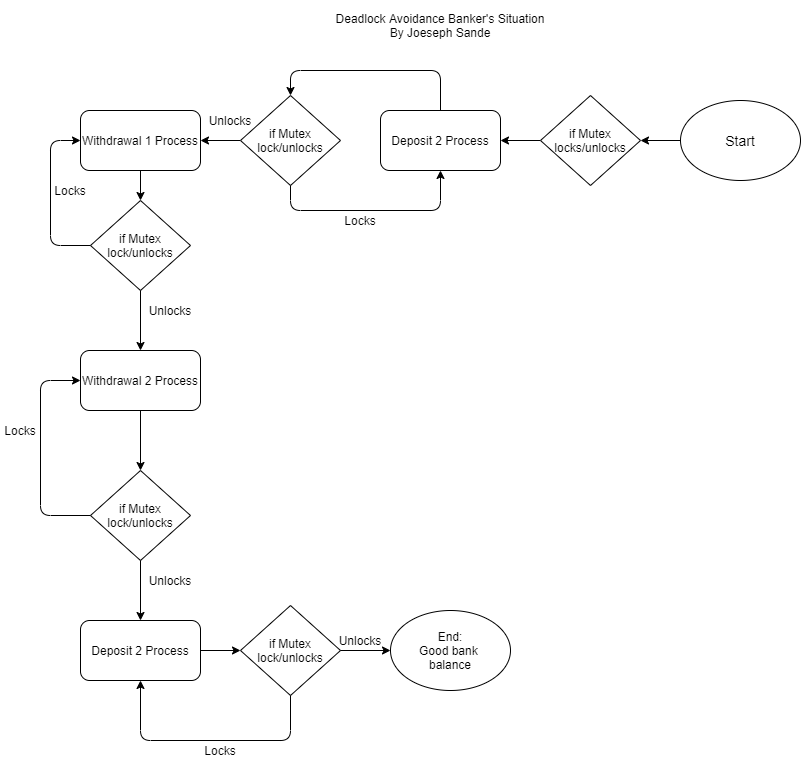

The diagram above was exported from draw.io. Its source (the exported page's mxGraphModel, read from the mxfile embedded in the PNG):
<mxGraphModel dx="864" dy="1272" grid="1" gridSize="10" guides="1" tooltips="1" connect="1" arrows="1" fold="1" page="1" pageScale="1" pageWidth="850" pageHeight="1100" math="0" shadow="0">
  <root>
    <mxCell id="0" />
    <mxCell id="1" parent="0" />
    <mxCell id="PT5G05DLqt9V4ITc1l3V-6" value="Deadlock Avoidance Banker's Situation&lt;br&gt;By Joeseph Sande" style="text;html=1;strokeColor=none;fillColor=none;align=center;verticalAlign=middle;whiteSpace=wrap;rounded=0;" parent="1" vertex="1">
      <mxGeometry x="340" y="130" width="220" height="50" as="geometry" />
    </mxCell>
    <mxCell id="4z0rMVI4nx4SERYwXiXi-1" value="&lt;font style=&quot;font-size: 14px;&quot;&gt;Start&lt;/font&gt;" style="ellipse;whiteSpace=wrap;html=1;fontSize=14;" parent="1" vertex="1">
      <mxGeometry x="690" y="230" width="120" height="80" as="geometry" />
    </mxCell>
    <mxCell id="4z0rMVI4nx4SERYwXiXi-2" value="Deposit 2 Process" style="rounded=1;whiteSpace=wrap;html=1;" parent="1" vertex="1">
      <mxGeometry x="390" y="240" width="120" height="60" as="geometry" />
    </mxCell>
    <mxCell id="4z0rMVI4nx4SERYwXiXi-3" value="" style="endArrow=classic;html=1;entryX=1;entryY=0.5;entryDx=0;entryDy=0;exitX=0;exitY=0.5;exitDx=0;exitDy=0;" parent="1" source="VPcrbHYdEHwemyANpBMB-1" target="4z0rMVI4nx4SERYwXiXi-2" edge="1">
      <mxGeometry width="50" height="50" relative="1" as="geometry">
        <mxPoint x="540" y="270" as="sourcePoint" />
        <mxPoint x="540" y="200" as="targetPoint" />
      </mxGeometry>
    </mxCell>
    <mxCell id="4z0rMVI4nx4SERYwXiXi-4" value="" style="endArrow=classic;html=1;exitX=0;exitY=0.5;exitDx=0;exitDy=0;" parent="1" source="VPcrbHYdEHwemyANpBMB-3" target="4z0rMVI4nx4SERYwXiXi-5" edge="1">
      <mxGeometry width="50" height="50" relative="1" as="geometry">
        <mxPoint x="300" y="270" as="sourcePoint" />
        <mxPoint x="300" y="270" as="targetPoint" />
      </mxGeometry>
    </mxCell>
    <mxCell id="4z0rMVI4nx4SERYwXiXi-5" value="Withdrawal 1 Process" style="rounded=1;whiteSpace=wrap;html=1;" parent="1" vertex="1">
      <mxGeometry x="90" y="240" width="120" height="60" as="geometry" />
    </mxCell>
    <mxCell id="4z0rMVI4nx4SERYwXiXi-6" value="" style="endArrow=classic;html=1;exitX=0.5;exitY=1;exitDx=0;exitDy=0;" parent="1" source="4z0rMVI4nx4SERYwXiXi-5" edge="1">
      <mxGeometry width="50" height="50" relative="1" as="geometry">
        <mxPoint x="500" y="630" as="sourcePoint" />
        <mxPoint x="150" y="330" as="targetPoint" />
      </mxGeometry>
    </mxCell>
    <mxCell id="4z0rMVI4nx4SERYwXiXi-7" value="Withdrawal 2 Process" style="rounded=1;whiteSpace=wrap;html=1;" parent="1" vertex="1">
      <mxGeometry x="90" y="480" width="120" height="60" as="geometry" />
    </mxCell>
    <mxCell id="4z0rMVI4nx4SERYwXiXi-8" value="Deposit 2 Process" style="rounded=1;whiteSpace=wrap;html=1;" parent="1" vertex="1">
      <mxGeometry x="90" y="750" width="120" height="60" as="geometry" />
    </mxCell>
    <mxCell id="4z0rMVI4nx4SERYwXiXi-10" value="" style="endArrow=classic;html=1;exitX=0.5;exitY=1;exitDx=0;exitDy=0;" parent="1" source="4z0rMVI4nx4SERYwXiXi-7" edge="1">
      <mxGeometry width="50" height="50" relative="1" as="geometry">
        <mxPoint x="500" y="640" as="sourcePoint" />
        <mxPoint x="150" y="600" as="targetPoint" />
      </mxGeometry>
    </mxCell>
    <mxCell id="4z0rMVI4nx4SERYwXiXi-12" value="" style="endArrow=classic;html=1;" parent="1" target="4z0rMVI4nx4SERYwXiXi-15" edge="1">
      <mxGeometry width="50" height="50" relative="1" as="geometry">
        <mxPoint x="310" y="780" as="sourcePoint" />
        <mxPoint x="580" y="520" as="targetPoint" />
      </mxGeometry>
    </mxCell>
    <mxCell id="4z0rMVI4nx4SERYwXiXi-15" value="End:&lt;br&gt;Good bank &lt;br&gt;balance" style="ellipse;whiteSpace=wrap;html=1;" parent="1" vertex="1">
      <mxGeometry x="400" y="740" width="120" height="80" as="geometry" />
    </mxCell>
    <mxCell id="VPcrbHYdEHwemyANpBMB-1" value="if Mutex locks/unlocks" style="rhombus;whiteSpace=wrap;html=1;" parent="1" vertex="1">
      <mxGeometry x="550" y="225" width="100" height="90" as="geometry" />
    </mxCell>
    <mxCell id="VPcrbHYdEHwemyANpBMB-2" value="" style="endArrow=classic;html=1;exitX=0;exitY=0.5;exitDx=0;exitDy=0;entryX=1;entryY=0.5;entryDx=0;entryDy=0;" parent="1" source="4z0rMVI4nx4SERYwXiXi-1" target="VPcrbHYdEHwemyANpBMB-1" edge="1">
      <mxGeometry width="50" height="50" relative="1" as="geometry">
        <mxPoint x="400" y="670" as="sourcePoint" />
        <mxPoint x="450" y="620" as="targetPoint" />
      </mxGeometry>
    </mxCell>
    <mxCell id="VPcrbHYdEHwemyANpBMB-3" value="if Mutex lock/unlocks" style="rhombus;whiteSpace=wrap;html=1;" parent="1" vertex="1">
      <mxGeometry x="250" y="225" width="100" height="90" as="geometry" />
    </mxCell>
    <mxCell id="VPcrbHYdEHwemyANpBMB-5" value="if Mutex lock/unlocks" style="rhombus;whiteSpace=wrap;html=1;" parent="1" vertex="1">
      <mxGeometry x="100" y="330" width="100" height="90" as="geometry" />
    </mxCell>
    <mxCell id="VPcrbHYdEHwemyANpBMB-6" value="" style="endArrow=classic;html=1;exitX=0.5;exitY=1;exitDx=0;exitDy=0;entryX=0.5;entryY=0;entryDx=0;entryDy=0;" parent="1" source="VPcrbHYdEHwemyANpBMB-5" target="4z0rMVI4nx4SERYwXiXi-7" edge="1">
      <mxGeometry width="50" height="50" relative="1" as="geometry">
        <mxPoint x="400" y="660" as="sourcePoint" />
        <mxPoint x="450" y="610" as="targetPoint" />
      </mxGeometry>
    </mxCell>
    <mxCell id="VPcrbHYdEHwemyANpBMB-7" value="if Mutex lock/unlocks" style="rhombus;whiteSpace=wrap;html=1;" parent="1" vertex="1">
      <mxGeometry x="100" y="600" width="100" height="90" as="geometry" />
    </mxCell>
    <mxCell id="VPcrbHYdEHwemyANpBMB-8" value="" style="endArrow=classic;html=1;exitX=0.5;exitY=1;exitDx=0;exitDy=0;" parent="1" source="VPcrbHYdEHwemyANpBMB-7" edge="1">
      <mxGeometry width="50" height="50" relative="1" as="geometry">
        <mxPoint x="400" y="660" as="sourcePoint" />
        <mxPoint x="150" y="750" as="targetPoint" />
      </mxGeometry>
    </mxCell>
    <mxCell id="VPcrbHYdEHwemyANpBMB-9" value="if Mutex lock/unlocks" style="rhombus;whiteSpace=wrap;html=1;" parent="1" vertex="1">
      <mxGeometry x="250" y="735" width="100" height="90" as="geometry" />
    </mxCell>
    <mxCell id="VPcrbHYdEHwemyANpBMB-10" value="" style="endArrow=classic;html=1;exitX=1;exitY=0.5;exitDx=0;exitDy=0;entryX=0;entryY=0.5;entryDx=0;entryDy=0;" parent="1" source="4z0rMVI4nx4SERYwXiXi-8" target="VPcrbHYdEHwemyANpBMB-9" edge="1">
      <mxGeometry width="50" height="50" relative="1" as="geometry">
        <mxPoint x="460" y="660" as="sourcePoint" />
        <mxPoint x="510" y="610" as="targetPoint" />
      </mxGeometry>
    </mxCell>
    <mxCell id="TIo-WcOc6i3jsNZtDi88-1" value="" style="endArrow=classic;html=1;exitX=0.5;exitY=1;exitDx=0;exitDy=0;entryX=0.5;entryY=1;entryDx=0;entryDy=0;" edge="1" parent="1" source="VPcrbHYdEHwemyANpBMB-3" target="4z0rMVI4nx4SERYwXiXi-2">
      <mxGeometry width="50" height="50" relative="1" as="geometry">
        <mxPoint x="310" y="390" as="sourcePoint" />
        <mxPoint x="360" y="340" as="targetPoint" />
        <Array as="points">
          <mxPoint x="300" y="340" />
          <mxPoint x="450" y="340" />
        </Array>
      </mxGeometry>
    </mxCell>
    <mxCell id="TIo-WcOc6i3jsNZtDi88-2" value="" style="endArrow=classic;html=1;exitX=0.5;exitY=0;exitDx=0;exitDy=0;entryX=0.5;entryY=0;entryDx=0;entryDy=0;" edge="1" parent="1" source="4z0rMVI4nx4SERYwXiXi-2" target="VPcrbHYdEHwemyANpBMB-3">
      <mxGeometry width="50" height="50" relative="1" as="geometry">
        <mxPoint x="340" y="220" as="sourcePoint" />
        <mxPoint x="390" y="170" as="targetPoint" />
        <Array as="points">
          <mxPoint x="450" y="200" />
          <mxPoint x="300" y="200" />
        </Array>
      </mxGeometry>
    </mxCell>
    <mxCell id="TIo-WcOc6i3jsNZtDi88-3" value="" style="endArrow=classic;html=1;exitX=0;exitY=0.5;exitDx=0;exitDy=0;entryX=0;entryY=0.5;entryDx=0;entryDy=0;" edge="1" parent="1" source="VPcrbHYdEHwemyANpBMB-5" target="4z0rMVI4nx4SERYwXiXi-5">
      <mxGeometry width="50" height="50" relative="1" as="geometry">
        <mxPoint x="20" y="400" as="sourcePoint" />
        <mxPoint x="70" y="350" as="targetPoint" />
        <Array as="points">
          <mxPoint x="60" y="375" />
          <mxPoint x="60" y="270" />
        </Array>
      </mxGeometry>
    </mxCell>
    <mxCell id="TIo-WcOc6i3jsNZtDi88-5" value="Locks" style="text;html=1;strokeColor=none;fillColor=none;align=center;verticalAlign=middle;whiteSpace=wrap;rounded=0;" vertex="1" parent="1">
      <mxGeometry x="350" y="340" width="40" height="20" as="geometry" />
    </mxCell>
    <mxCell id="TIo-WcOc6i3jsNZtDi88-6" value="Unlocks" style="text;html=1;strokeColor=none;fillColor=none;align=center;verticalAlign=middle;whiteSpace=wrap;rounded=0;" vertex="1" parent="1">
      <mxGeometry x="220" y="240" width="40" height="20" as="geometry" />
    </mxCell>
    <mxCell id="TIo-WcOc6i3jsNZtDi88-7" value="Locks" style="text;html=1;strokeColor=none;fillColor=none;align=center;verticalAlign=middle;whiteSpace=wrap;rounded=0;" vertex="1" parent="1">
      <mxGeometry x="60" y="310" width="40" height="20" as="geometry" />
    </mxCell>
    <mxCell id="TIo-WcOc6i3jsNZtDi88-8" value="Unlocks" style="text;html=1;strokeColor=none;fillColor=none;align=center;verticalAlign=middle;whiteSpace=wrap;rounded=0;" vertex="1" parent="1">
      <mxGeometry x="160" y="430" width="40" height="20" as="geometry" />
    </mxCell>
    <mxCell id="TIo-WcOc6i3jsNZtDi88-9" value="Unlocks" style="text;html=1;strokeColor=none;fillColor=none;align=center;verticalAlign=middle;whiteSpace=wrap;rounded=0;" vertex="1" parent="1">
      <mxGeometry x="160" y="700" width="40" height="20" as="geometry" />
    </mxCell>
    <mxCell id="TIo-WcOc6i3jsNZtDi88-10" value="Unlocks" style="text;html=1;strokeColor=none;fillColor=none;align=center;verticalAlign=middle;whiteSpace=wrap;rounded=0;" vertex="1" parent="1">
      <mxGeometry x="350" y="760" width="40" height="20" as="geometry" />
    </mxCell>
    <mxCell id="TIo-WcOc6i3jsNZtDi88-11" value="Locks" style="text;html=1;strokeColor=none;fillColor=none;align=center;verticalAlign=middle;whiteSpace=wrap;rounded=0;" vertex="1" parent="1">
      <mxGeometry x="10" y="550" width="40" height="20" as="geometry" />
    </mxCell>
    <mxCell id="TIo-WcOc6i3jsNZtDi88-12" value="" style="endArrow=classic;html=1;exitX=0;exitY=0.5;exitDx=0;exitDy=0;entryX=0;entryY=0.5;entryDx=0;entryDy=0;" edge="1" parent="1" source="VPcrbHYdEHwemyANpBMB-7" target="4z0rMVI4nx4SERYwXiXi-7">
      <mxGeometry width="50" height="50" relative="1" as="geometry">
        <mxPoint x="400" y="670" as="sourcePoint" />
        <mxPoint x="450" y="620" as="targetPoint" />
        <Array as="points">
          <mxPoint x="50" y="645" />
          <mxPoint x="50" y="510" />
        </Array>
      </mxGeometry>
    </mxCell>
    <mxCell id="TIo-WcOc6i3jsNZtDi88-13" value="" style="endArrow=classic;html=1;entryX=0.5;entryY=1;entryDx=0;entryDy=0;exitX=0.5;exitY=1;exitDx=0;exitDy=0;" edge="1" parent="1" source="VPcrbHYdEHwemyANpBMB-9" target="4z0rMVI4nx4SERYwXiXi-8">
      <mxGeometry width="50" height="50" relative="1" as="geometry">
        <mxPoint x="300" y="830" as="sourcePoint" />
        <mxPoint x="450" y="620" as="targetPoint" />
        <Array as="points">
          <mxPoint x="300" y="870" />
          <mxPoint x="150" y="870" />
        </Array>
      </mxGeometry>
    </mxCell>
    <mxCell id="TIo-WcOc6i3jsNZtDi88-14" value="Locks" style="text;html=1;strokeColor=none;fillColor=none;align=center;verticalAlign=middle;whiteSpace=wrap;rounded=0;" vertex="1" parent="1">
      <mxGeometry x="210" y="870" width="40" height="20" as="geometry" />
    </mxCell>
  </root>
</mxGraphModel>